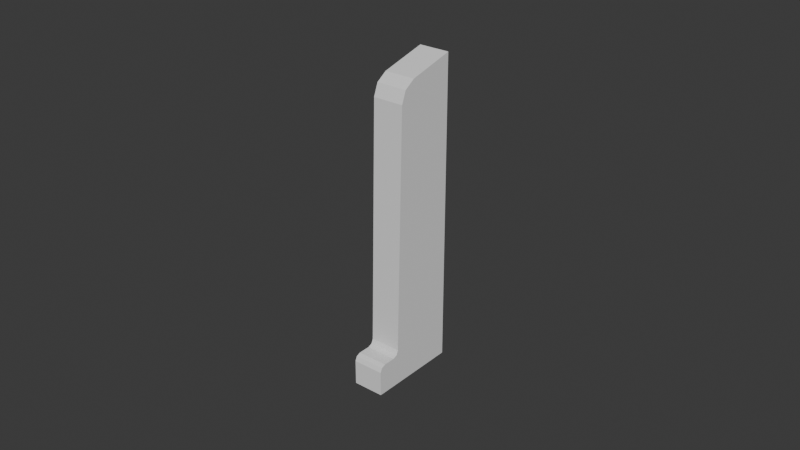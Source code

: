 # Source: dec_trim.blend  (saved by Blender 4.4.30; exported with 4.5.12 LTS)
import bpy
from mathutils import Matrix  # noqa: F401  (used for matrix-valued properties, if any)

bpy.ops.wm.read_factory_settings(use_empty=True)
scene = bpy.context.scene
scene.name = 'Scene'

# ---- collections
col_collection = bpy.data.collections.new('Collection'); scene.collection.children.link(col_collection)

# ---- world
world_world = bpy.data.worlds.new('World'); scene.world = world_world
world_world.use_nodes = True; world_world.node_tree.nodes.clear()
_N = world_world.node_tree.nodes; _L = world_world.node_tree.links
n0 = _N.new('ShaderNodeOutputWorld'); n0.name = 'World Output'; n0.location = (300, 300)
n1 = _N.new('ShaderNodeBackground'); n1.name = 'Background'; n1.location = (10, 300)
n1.inputs[0].default_value = (0.05088, 0.05088, 0.05088, 1.0)
_L.new(n1.outputs[0], n0.inputs[0])
n0.is_active_output = True
world_world.color = (0.05088, 0.05088, 0.05088)
world_world.sun_shadow_jitter_overblur = 0.0

# ---- meshes
me_x = bpy.data.meshes.new('Куб')
me_x.from_pydata([(-0.005, -0.015, -0.05), (-0.005, 0.015, -0.05), (-0.005, 0.015, 0.05), (0.005, -0.015, -0.05), (0.005, 0.015, -0.05), (0.005, 0.015, 0.05), (-0.005, 0.015, -0.04), (0.005, 0.015, -0.04), (-0.005, -0.015, -0.042), (-0.005, -0.013, -0.04), (-0.005, -0.01441, -0.04059), (0.005, -0.013, -0.04), (0.005, -0.015, -0.042), (0.005, -0.01441, -0.04059), (0.005, -0.007, -0.038), (0.005, -0.009, -0.04), (0.005, -0.005, -0.04), (0.005, -0.007586, -0.03941), (-0.005, -0.009, -0.04), (-0.005, -0.007, -0.038), (-0.005, -0.005, -0.04), (-0.005, -0.007586, -0.03941), (0.005, -0.0001493, 0.04621), (0.005, -0.00512, 0.04), (0.005, -0.003615, 0.04389), (-0.005, -0.00512, 0.04), (-0.005, -0.0001493, 0.04621), (-0.005, -0.003615, 0.04389)], [], [(4, 7, 16, 15, 11, 13, 12, 3), (25, 27, 26, 2, 6, 20, 19), (1, 4, 3, 0), (14, 23, 25, 19), (3, 12, 8, 0), (0, 8, 10, 9, 18, 20, 6, 1), (11, 9, 10, 13), (13, 10, 8, 12), (7, 5, 22, 24, 23, 14, 16), (14, 17, 16), (17, 15, 16), (18, 21, 20), (21, 19, 20), (14, 19, 21, 17), (17, 21, 18, 15), (9, 11, 15, 18), (22, 26, 27, 24), (24, 27, 25, 23), (5, 2, 26, 22)])
_uv = me_x.uv_layers.new(name='UVКарта')
_uv.uv.foreach_set('vector', [0.4667, 9.877e-05, 0.4667, 0.06671, 0.3335, 0.06671, 0.3069, 0.06671, 0.2802, 0.06671, 0.2708, 0.0628, 0.2669, 0.05338, 0.2669, 9.877e-05, 0.2009, 0.5996, 0.1909, 0.6255, 0.1678, 0.6409, 0.0669, 0.6662, 0.0669, 0.06671, 0.2001, 0.06671, 0.2134, 0.08003, 9.877e-05, 9.875e-05, 0.06671, 9.875e-05, 0.06671, 0.1999, 9.879e-05, 0.1999, 0.06671, 0.3206, 0.06671, 0.8403, 9.877e-05, 0.8403, 9.879e-05, 0.3206, 0.06671, 0.1999, 0.06671, 0.2532, 9.879e-05, 0.2532, 9.879e-05, 0.1999, 0.2667, 9.88e-05, 0.2667, 0.05338, 0.2628, 0.0628, 0.2534, 0.06671, 0.2268, 0.06671, 0.2001, 0.06671, 0.0669, 0.06671, 0.0669, 9.877e-05, 0.06671, 0.2736, 9.879e-05, 0.2736, 9.879e-05, 0.2634, 0.06671, 0.2634, 0.06671, 0.2634, 9.879e-05, 0.2634, 9.879e-05, 0.2532, 0.06671, 0.2532, 0.4667, 0.06671, 0.4667, 0.6662, 0.3658, 0.6409, 0.3428, 0.6255, 0.3327, 0.5996, 0.3202, 0.08003, 0.3335, 0.06671, 0.3202, 0.08003, 0.3163, 0.07061, 0.3335, 0.06671, 0.3163, 0.07061, 0.3069, 0.06671, 0.3335, 0.06671, 0.2268, 0.06671, 0.2173, 0.07061, 0.2001, 0.06671, 0.2173, 0.07061, 0.2134, 0.08003, 0.2001, 0.06671, 0.06671, 0.3206, 9.879e-05, 0.3206, 9.879e-05, 0.3104, 0.06671, 0.3104, 0.06671, 0.3104, 9.879e-05, 0.3104, 9.879e-05, 0.3002, 0.06671, 0.3002, 9.879e-05, 0.2736, 0.06671, 0.2736, 0.06671, 0.3002, 9.879e-05, 0.3002, 0.06671, 0.8959, 9.878e-05, 0.8959, 9.877e-05, 0.8681, 0.06671, 0.8681, 0.06671, 0.8681, 9.877e-05, 0.8681, 9.877e-05, 0.8403, 0.06671, 0.8403, 0.06671, 0.9999, 9.877e-05, 0.9999, 9.878e-05, 0.8959, 0.06671, 0.8959])
me_x.update()

# ---- objects
ob_x = bpy.data.objects.new('Куб', me_x)

# ---- transforms, parenting, visibility, modifiers, constraints
ob_x.location = (0.005, -0.015, 0.05)

# ---- collection membership
col_collection.objects.link(ob_x)

# ---- scene / render settings (as saved in the file)
scene.frame_start = 1; scene.frame_end = 250; scene.frame_set(1)
scene.render.engine = 'BLENDER_EEVEE_NEXT'
bpy.context.view_layer.update()

# ---- added for rendering (the .blend has no active camera and no usable light): camera, sun
cam_auto = bpy.data.cameras.new('AutoCamera')
cam_auto.lens = 50.0
cam_auto.sensor_width = 36.0
cam_auto.clip_end = 1000.0
ob_auto_camera = bpy.data.objects.new('AutoCamera', cam_auto)
scene.collection.objects.link(ob_auto_camera)
ob_auto_camera.location = (0.190045, -0.237054, 0.198036)
ob_auto_camera.rotation_euler = (1.09748, -7.21219e-08, 0.694738)
scene.camera = ob_auto_camera
light_auto_sun = bpy.data.lights.new('AutoSun', 'SUN')
light_auto_sun.energy = 3.0
light_auto_sun.angle = 0.0523599
ob_auto_sun = bpy.data.objects.new('AutoSun', light_auto_sun)
scene.collection.objects.link(ob_auto_sun)
ob_auto_sun.rotation_euler = (0.872665, 0.174533, 0.523599)
bpy.context.view_layer.update()
